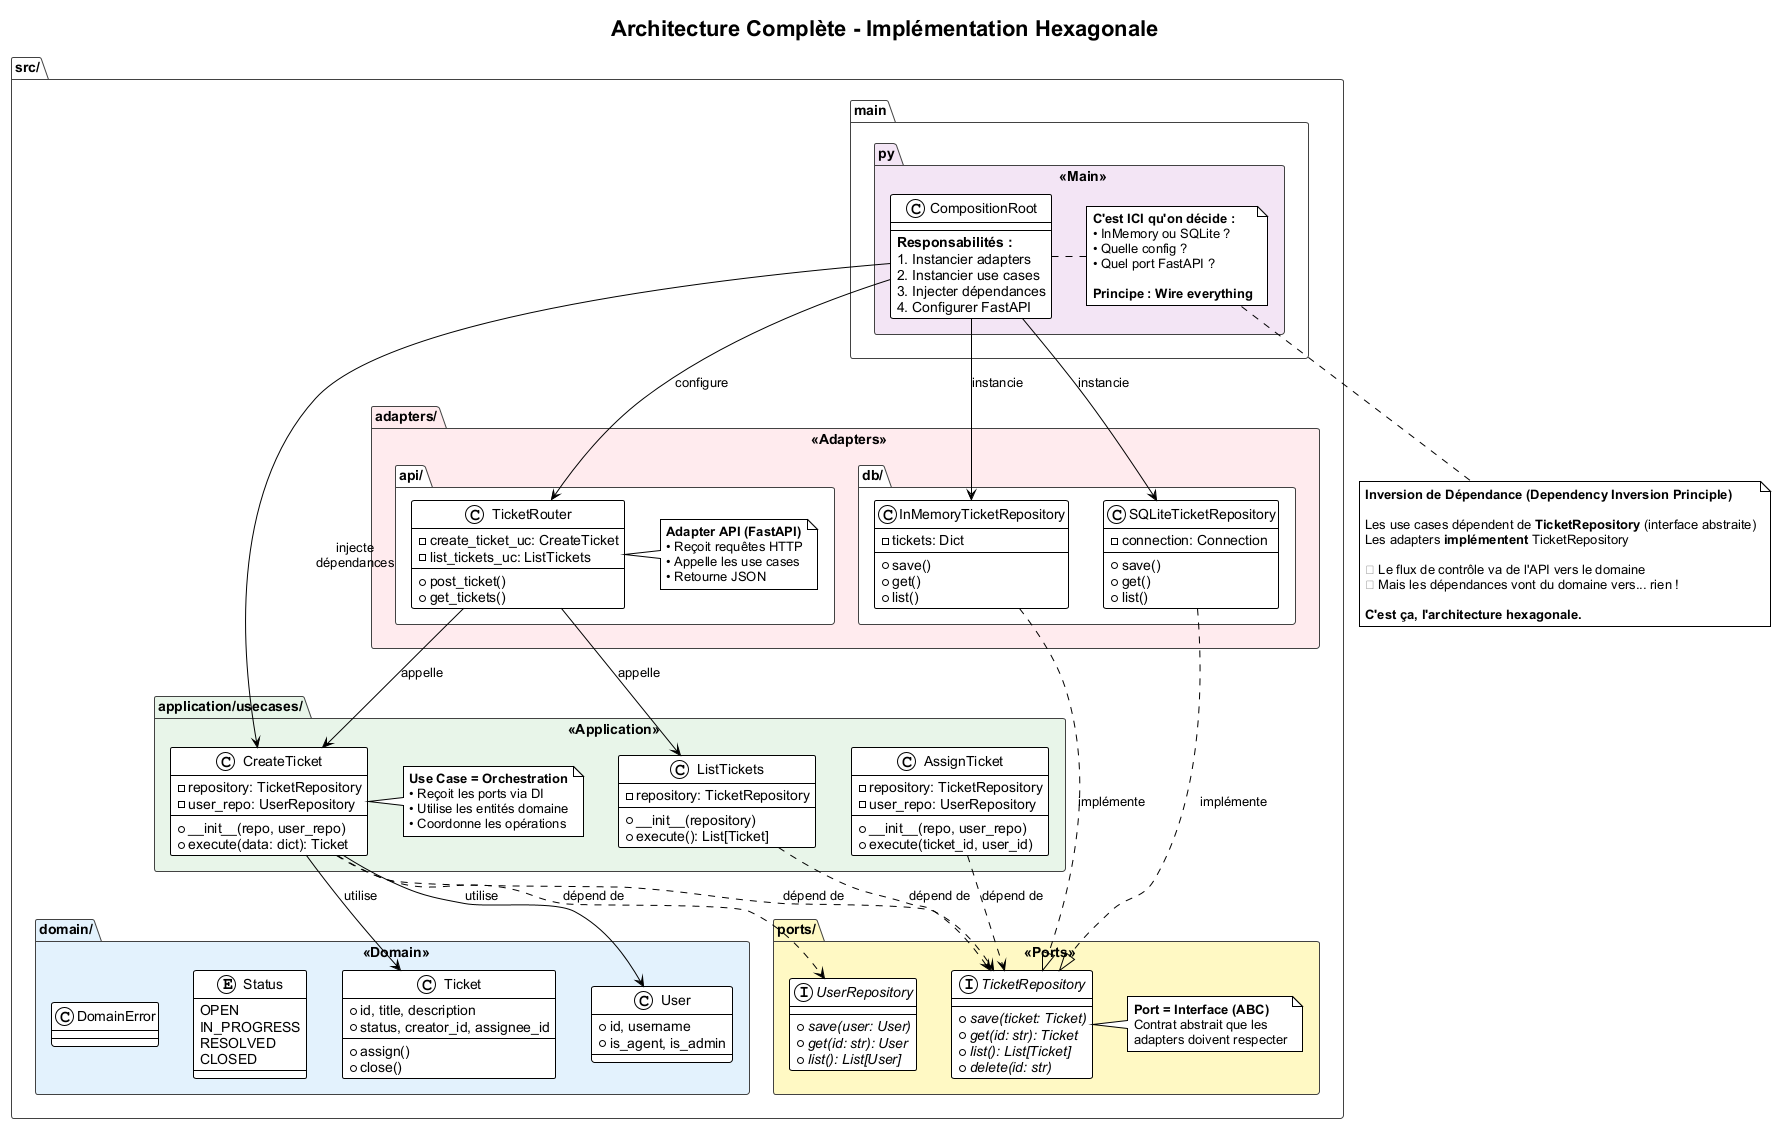

The diagram above was rendered by PlantUML. Its source (embedded in the PNG):
@startuml
!theme plain
skinparam backgroundColor white
skinparam defaultFontName Arial

title Architecture Complète - Implémentation Hexagonale

' Style
skinparam package {
  BackgroundColor<<Domain>> #E3F2FD
  BackgroundColor<<Application>> #E8F5E9
  BackgroundColor<<Ports>> #FFF9C4
  BackgroundColor<<Adapters>> #FFEBEE
  BackgroundColor<<Main>> #F3E5F5
  BorderColor #424242
  FontStyle bold
}

package "src/" {
  
  package "domain/" <<Domain>> {
    class Ticket {
      +id, title, description
      +status, creator_id, assignee_id
      --
      +assign()
      +close()
    }
    
    class User {
      +id, username
      +is_agent, is_admin
    }
    
    enum Status {
      OPEN
      IN_PROGRESS
      RESOLVED
      CLOSED
    }
    
    class DomainError {
    }
  }
  
  package "ports/" <<Ports>> {
    interface TicketRepository {
      +{abstract} save(ticket: Ticket)
      +{abstract} get(id: str): Ticket
      +{abstract} list(): List[Ticket]
      +{abstract} delete(id: str)
    }
    
    interface UserRepository {
      +{abstract} save(user: User)
      +{abstract} get(id: str): User
      +{abstract} list(): List[User]
    }
    
    note right of TicketRepository
      **Port = Interface (ABC)**
      Contrat abstrait que les
      adapters doivent respecter
    end note
  }
  
  package "application/usecases/" <<Application>> {
    class CreateTicket {
      -repository: TicketRepository
      -user_repo: UserRepository
      --
      +__init__(repo, user_repo)
      +execute(data: dict): Ticket
    }
    
    class ListTickets {
      -repository: TicketRepository
      --
      +__init__(repository)
      +execute(): List[Ticket]
    }
    
    class AssignTicket {
      -repository: TicketRepository
      -user_repo: UserRepository
      --
      +__init__(repo, user_repo)
      +execute(ticket_id, user_id)
    }
    
    note right of CreateTicket
      **Use Case = Orchestration**
      • Reçoit les ports via DI
      • Utilise les entités domaine
      • Coordonne les opérations
    end note
  }
  
  package "adapters/" <<Adapters>> {
    package "db/" {
      class InMemoryTicketRepository {
        -tickets: Dict
        --
        +save()
        +get()
        +list()
      }
      
      class SQLiteTicketRepository {
        -connection: Connection
        --
        +save()
        +get()
        +list()
      }
    }
    
    package "api/" {
      class TicketRouter {
        -create_ticket_uc: CreateTicket
        -list_tickets_uc: ListTickets
        --
        +post_ticket()
        +get_tickets()
      }
      
      note right of TicketRouter
        **Adapter API (FastAPI)**
        • Reçoit requêtes HTTP
        • Appelle les use cases
        • Retourne JSON
      end note
    }
  }
  
  package "main.py" <<Main>> {
    class CompositionRoot {
      --
      **Responsabilités :**
      1. Instancier adapters
      2. Instancier use cases
      3. Injecter dépendances
      4. Configurer FastAPI
    }
    
    note right of CompositionRoot
      **C'est ICI qu'on décide :**
      • InMemory ou SQLite ?
      • Quelle config ?
      • Quel port FastAPI ?
      
      **Principe : Wire everything**
    end note
  }
}

' Relations de dépendance
CreateTicket ..> TicketRepository : dépend de
CreateTicket ..> UserRepository : dépend de
CreateTicket --> Ticket : utilise
CreateTicket --> User : utilise

ListTickets ..> TicketRepository : dépend de
AssignTicket ..> TicketRepository : dépend de

InMemoryTicketRepository ..|> TicketRepository : implémente
SQLiteTicketRepository ..|> TicketRepository : implémente

TicketRouter --> CreateTicket : appelle
TicketRouter --> ListTickets : appelle

CompositionRoot --> InMemoryTicketRepository : instancie
CompositionRoot --> SQLiteTicketRepository : instancie
CompositionRoot --> CreateTicket : injecte\ndépendances
CompositionRoot --> TicketRouter : configure

' Note sur l'inversion de dépendance
note bottom
  **Inversion de Dépendance (Dependency Inversion Principle)**
  
  Les use cases dépendent de **TicketRepository** (interface abstraite)
  Les adapters **implémentent** TicketRepository
  
  ➜ Le flux de contrôle va de l'API vers le domaine
  ➜ Mais les dépendances vont du domaine vers... rien !
  
  **C'est ça, l'architecture hexagonale.**
end note

@enduml